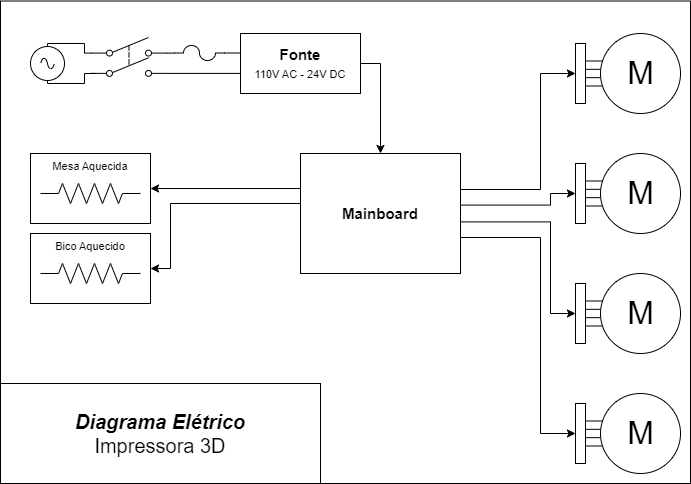

The diagram above was exported from draw.io. Its source (the exported page's mxGraphModel, read from the mxfile embedded in the PNG):
<mxGraphModel dx="1096" dy="774" grid="1" gridSize="10" guides="1" tooltips="1" connect="1" arrows="1" fold="1" page="1" pageScale="1" pageWidth="1169" pageHeight="827" background="none" math="0" shadow="0">
  <root>
    <mxCell id="0" />
    <mxCell id="1" parent="0" />
    <mxCell id="ovp2nsR2_9gHMBmIW2UN-65" value="" style="rounded=0;whiteSpace=wrap;html=1;shadow=0;sketch=0;fontSize=11;fillColor=none;" vertex="1" parent="1">
      <mxGeometry x="10" y="7.5" width="690" height="482.5" as="geometry" />
    </mxCell>
    <mxCell id="ovp2nsR2_9gHMBmIW2UN-13" value="" style="verticalLabelPosition=bottom;shadow=0;dashed=0;align=center;html=1;verticalAlign=top;shape=mxgraph.electrical.transmission.4_line_bus;fontSize=13;fillColor=none;" vertex="1" parent="1">
      <mxGeometry x="585" y="187.5" width="50" height="25" as="geometry" />
    </mxCell>
    <mxCell id="ovp2nsR2_9gHMBmIW2UN-14" value="" style="verticalLabelPosition=bottom;shadow=0;dashed=0;align=center;html=1;verticalAlign=top;shape=mxgraph.electrical.transmission.4_line_bus;fontSize=13;fillColor=none;" vertex="1" parent="1">
      <mxGeometry x="585" y="307.5" width="50" height="25" as="geometry" />
    </mxCell>
    <mxCell id="ovp2nsR2_9gHMBmIW2UN-15" value="" style="verticalLabelPosition=bottom;shadow=0;dashed=0;align=center;html=1;verticalAlign=top;shape=mxgraph.electrical.transmission.4_line_bus;fontSize=13;fillColor=none;" vertex="1" parent="1">
      <mxGeometry x="585" y="427.5" width="50" height="25" as="geometry" />
    </mxCell>
    <mxCell id="ovp2nsR2_9gHMBmIW2UN-3" value="&lt;b style=&quot;font-size: 20px;&quot;&gt;&lt;i&gt;Diagrama Elétrico&lt;br&gt;&lt;/i&gt;&lt;/b&gt;&lt;font style=&quot;font-size: 20px;&quot;&gt;Impressora 3D&lt;/font&gt;" style="rounded=0;whiteSpace=wrap;html=1;fillColor=none;movable=1;resizable=1;rotatable=1;deletable=1;editable=1;connectable=1;" vertex="1" parent="1">
      <mxGeometry x="10" y="390" width="320" height="100" as="geometry" />
    </mxCell>
    <mxCell id="ovp2nsR2_9gHMBmIW2UN-12" value="" style="verticalLabelPosition=bottom;shadow=0;dashed=0;align=center;html=1;verticalAlign=top;shape=mxgraph.electrical.transmission.4_line_bus;fontSize=13;fillColor=none;" vertex="1" parent="1">
      <mxGeometry x="585" y="67.5" width="50" height="25" as="geometry" />
    </mxCell>
    <mxCell id="ovp2nsR2_9gHMBmIW2UN-8" value="M" style="verticalLabelPosition=middle;shadow=0;dashed=0;align=center;html=1;verticalAlign=middle;strokeWidth=1;shape=ellipse;fontSize=32;perimeter=ellipsePerimeter;fillColor=default;" vertex="1" parent="1">
      <mxGeometry x="610" y="40" width="80" height="80" as="geometry" />
    </mxCell>
    <mxCell id="ovp2nsR2_9gHMBmIW2UN-9" value="M" style="verticalLabelPosition=middle;shadow=0;dashed=0;align=center;html=1;verticalAlign=middle;strokeWidth=1;shape=ellipse;fontSize=32;perimeter=ellipsePerimeter;fillColor=default;" vertex="1" parent="1">
      <mxGeometry x="610" y="160" width="80" height="80" as="geometry" />
    </mxCell>
    <mxCell id="ovp2nsR2_9gHMBmIW2UN-10" value="M" style="verticalLabelPosition=middle;shadow=0;dashed=0;align=center;html=1;verticalAlign=middle;strokeWidth=1;shape=ellipse;fontSize=32;perimeter=ellipsePerimeter;fillColor=default;" vertex="1" parent="1">
      <mxGeometry x="610" y="280" width="80" height="80" as="geometry" />
    </mxCell>
    <mxCell id="ovp2nsR2_9gHMBmIW2UN-11" value="M" style="verticalLabelPosition=middle;shadow=0;dashed=0;align=center;html=1;verticalAlign=middle;strokeWidth=1;shape=ellipse;fontSize=32;perimeter=ellipsePerimeter;fillColor=default;" vertex="1" parent="1">
      <mxGeometry x="610" y="400" width="80" height="80" as="geometry" />
    </mxCell>
    <mxCell id="ovp2nsR2_9gHMBmIW2UN-64" style="edgeStyle=orthogonalEdgeStyle;rounded=0;orthogonalLoop=1;jettySize=auto;html=1;entryX=1;entryY=0.7;entryDx=0;entryDy=0;entryPerimeter=0;fontSize=11;endArrow=none;endFill=0;startArrow=classic;startFill=1;" edge="1" parent="1" source="ovp2nsR2_9gHMBmIW2UN-18" target="ovp2nsR2_9gHMBmIW2UN-25">
      <mxGeometry relative="1" as="geometry">
        <Array as="points">
          <mxPoint x="550" y="440" />
          <mxPoint x="550" y="244" />
        </Array>
      </mxGeometry>
    </mxCell>
    <mxCell id="ovp2nsR2_9gHMBmIW2UN-18" value="" style="rounded=0;whiteSpace=wrap;html=1;fontSize=13;fillColor=default;" vertex="1" parent="1">
      <mxGeometry x="585" y="410" width="10" height="60" as="geometry" />
    </mxCell>
    <mxCell id="ovp2nsR2_9gHMBmIW2UN-63" style="edgeStyle=orthogonalEdgeStyle;rounded=0;orthogonalLoop=1;jettySize=auto;html=1;entryX=1;entryY=0.57;entryDx=0;entryDy=0;entryPerimeter=0;fontSize=11;endArrow=none;endFill=0;startArrow=classic;startFill=1;" edge="1" parent="1" source="ovp2nsR2_9gHMBmIW2UN-19" target="ovp2nsR2_9gHMBmIW2UN-25">
      <mxGeometry relative="1" as="geometry">
        <Array as="points">
          <mxPoint x="560" y="320" />
          <mxPoint x="560" y="228" />
        </Array>
      </mxGeometry>
    </mxCell>
    <mxCell id="ovp2nsR2_9gHMBmIW2UN-19" value="" style="rounded=0;whiteSpace=wrap;html=1;fontSize=13;fillColor=default;" vertex="1" parent="1">
      <mxGeometry x="585" y="290" width="10" height="60" as="geometry" />
    </mxCell>
    <mxCell id="ovp2nsR2_9gHMBmIW2UN-33" style="edgeStyle=orthogonalEdgeStyle;rounded=0;orthogonalLoop=1;jettySize=auto;html=1;entryX=1;entryY=0.43;entryDx=0;entryDy=0;entryPerimeter=0;fontSize=15;startArrow=classic;startFill=1;endArrow=none;endFill=0;" edge="1" parent="1" source="ovp2nsR2_9gHMBmIW2UN-20" target="ovp2nsR2_9gHMBmIW2UN-25">
      <mxGeometry relative="1" as="geometry">
        <Array as="points">
          <mxPoint x="560" y="200" />
          <mxPoint x="560" y="212" />
        </Array>
      </mxGeometry>
    </mxCell>
    <mxCell id="ovp2nsR2_9gHMBmIW2UN-20" value="" style="rounded=0;whiteSpace=wrap;html=1;fontSize=13;fillColor=default;" vertex="1" parent="1">
      <mxGeometry x="585" y="170" width="10" height="60" as="geometry" />
    </mxCell>
    <mxCell id="ovp2nsR2_9gHMBmIW2UN-28" style="edgeStyle=orthogonalEdgeStyle;rounded=0;orthogonalLoop=1;jettySize=auto;html=1;entryX=1;entryY=0.3;entryDx=0;entryDy=0;fontSize=15;entryPerimeter=0;startArrow=classic;startFill=1;endArrow=none;endFill=0;" edge="1" parent="1" source="ovp2nsR2_9gHMBmIW2UN-21" target="ovp2nsR2_9gHMBmIW2UN-25">
      <mxGeometry relative="1" as="geometry">
        <mxPoint x="740" y="259.9999999999999" as="targetPoint" />
        <Array as="points">
          <mxPoint x="550" y="80" />
          <mxPoint x="550" y="196" />
        </Array>
      </mxGeometry>
    </mxCell>
    <mxCell id="ovp2nsR2_9gHMBmIW2UN-21" value="" style="rounded=0;whiteSpace=wrap;html=1;fontSize=13;fillColor=default;" vertex="1" parent="1">
      <mxGeometry x="585" y="50" width="10" height="60" as="geometry" />
    </mxCell>
    <mxCell id="ovp2nsR2_9gHMBmIW2UN-61" style="edgeStyle=orthogonalEdgeStyle;rounded=0;orthogonalLoop=1;jettySize=auto;html=1;exitX=0;exitY=0.25;exitDx=0;exitDy=0;exitPerimeter=0;entryX=1;entryY=0.5;entryDx=0;entryDy=0;fontSize=11;endArrow=classic;endFill=1;" edge="1" parent="1" source="ovp2nsR2_9gHMBmIW2UN-25" target="ovp2nsR2_9gHMBmIW2UN-55">
      <mxGeometry relative="1" as="geometry">
        <Array as="points">
          <mxPoint x="310" y="195" />
        </Array>
      </mxGeometry>
    </mxCell>
    <mxCell id="ovp2nsR2_9gHMBmIW2UN-62" style="edgeStyle=orthogonalEdgeStyle;rounded=0;orthogonalLoop=1;jettySize=auto;html=1;entryX=1;entryY=0.5;entryDx=0;entryDy=0;fontSize=11;endArrow=classic;endFill=1;" edge="1" parent="1" source="ovp2nsR2_9gHMBmIW2UN-25" target="ovp2nsR2_9gHMBmIW2UN-57">
      <mxGeometry relative="1" as="geometry">
        <Array as="points">
          <mxPoint x="180" y="210" />
          <mxPoint x="180" y="275" />
        </Array>
      </mxGeometry>
    </mxCell>
    <mxCell id="ovp2nsR2_9gHMBmIW2UN-25" value="&lt;font style=&quot;font-size: 15px;&quot;&gt;&lt;b&gt;Mainboard&lt;/b&gt;&lt;/font&gt;" style="rounded=0;whiteSpace=wrap;html=1;fontSize=13;fillColor=default;shadow=0;points=[[0,0,0,0,0],[0,0.25,0,0,0],[0,0.5,0,0,0],[0,0.75,0,0,0],[0,1,0,0,0],[0.25,0,0,0,0],[0.25,1,0,0,0],[0.5,0,0,0,0],[0.5,1,0,0,0],[0.75,0,0,0,0],[0.75,1,0,0,0],[1,0.3,0,0,0],[1,0.43,0,0,0],[1,0.57,0,0,0],[1,0.7,0,0,0]];" vertex="1" parent="1">
      <mxGeometry x="310" y="160" width="160" height="120" as="geometry" />
    </mxCell>
    <mxCell id="ovp2nsR2_9gHMBmIW2UN-37" style="edgeStyle=orthogonalEdgeStyle;rounded=0;orthogonalLoop=1;jettySize=auto;html=1;exitX=1;exitY=0.4;exitDx=0;exitDy=0;entryX=0;entryY=0.5;entryDx=0;entryDy=0;entryPerimeter=0;fontSize=15;endArrow=none;endFill=0;" edge="1" parent="1" source="ovp2nsR2_9gHMBmIW2UN-34" target="ovp2nsR2_9gHMBmIW2UN-35">
      <mxGeometry relative="1" as="geometry" />
    </mxCell>
    <mxCell id="ovp2nsR2_9gHMBmIW2UN-41" style="edgeStyle=orthogonalEdgeStyle;rounded=0;orthogonalLoop=1;jettySize=auto;html=1;exitX=1;exitY=0.92;exitDx=0;exitDy=0;fontSize=11;endArrow=none;endFill=0;" edge="1" parent="1" source="ovp2nsR2_9gHMBmIW2UN-34">
      <mxGeometry relative="1" as="geometry">
        <mxPoint x="251" y="79.90476190476187" as="targetPoint" />
        <Array as="points">
          <mxPoint x="250" y="80" />
          <mxPoint x="250" y="80" />
        </Array>
      </mxGeometry>
    </mxCell>
    <mxCell id="ovp2nsR2_9gHMBmIW2UN-34" value="" style="pointerEvents=1;verticalLabelPosition=bottom;shadow=0;dashed=0;align=center;html=1;verticalAlign=top;shape=mxgraph.electrical.electro-mechanical.dpst2;elSwitchState=off;rounded=0;sketch=0;fontSize=15;fillColor=default;" vertex="1" parent="1">
      <mxGeometry x="101" y="44" width="75" height="39" as="geometry" />
    </mxCell>
    <mxCell id="ovp2nsR2_9gHMBmIW2UN-40" style="edgeStyle=orthogonalEdgeStyle;rounded=0;orthogonalLoop=1;jettySize=auto;html=1;entryX=0;entryY=0.25;entryDx=0;entryDy=0;fontSize=11;endArrow=none;endFill=0;" edge="1" parent="1" source="ovp2nsR2_9gHMBmIW2UN-35">
      <mxGeometry relative="1" as="geometry">
        <mxPoint x="251" y="59" as="targetPoint" />
      </mxGeometry>
    </mxCell>
    <mxCell id="ovp2nsR2_9gHMBmIW2UN-35" value="" style="pointerEvents=1;verticalLabelPosition=bottom;shadow=0;dashed=0;align=center;html=1;verticalAlign=top;shape=mxgraph.electrical.miscellaneous.fuse_4;rounded=0;sketch=0;fontSize=15;fillColor=default;" vertex="1" parent="1">
      <mxGeometry x="184" y="52" width="50" height="15" as="geometry" />
    </mxCell>
    <mxCell id="ovp2nsR2_9gHMBmIW2UN-48" style="edgeStyle=orthogonalEdgeStyle;rounded=0;orthogonalLoop=1;jettySize=auto;html=1;exitX=1;exitY=0.5;exitDx=0;exitDy=0;entryX=0.5;entryY=0;entryDx=0;entryDy=0;entryPerimeter=0;fontSize=11;endArrow=classic;endFill=1;" edge="1" parent="1" source="ovp2nsR2_9gHMBmIW2UN-39" target="ovp2nsR2_9gHMBmIW2UN-25">
      <mxGeometry relative="1" as="geometry" />
    </mxCell>
    <mxCell id="ovp2nsR2_9gHMBmIW2UN-39" value="&lt;b&gt;Fonte&lt;br&gt;&lt;/b&gt;&lt;font style=&quot;font-size: 11px;&quot;&gt;110V AC - 24V DC&lt;/font&gt;" style="rounded=0;whiteSpace=wrap;html=1;shadow=0;sketch=0;fontSize=15;fillColor=default;" vertex="1" parent="1">
      <mxGeometry x="250" y="40" width="120" height="60" as="geometry" />
    </mxCell>
    <mxCell id="ovp2nsR2_9gHMBmIW2UN-43" style="edgeStyle=orthogonalEdgeStyle;rounded=0;orthogonalLoop=1;jettySize=auto;html=1;exitX=0.5;exitY=1;exitDx=0;exitDy=0;exitPerimeter=0;fontSize=11;endArrow=none;endFill=0;entryX=0;entryY=0.92;entryDx=0;entryDy=0;" edge="1" parent="1" source="ovp2nsR2_9gHMBmIW2UN-42" target="ovp2nsR2_9gHMBmIW2UN-34">
      <mxGeometry relative="1" as="geometry">
        <mxPoint x="100" y="80" as="targetPoint" />
        <Array as="points">
          <mxPoint x="57" y="90" />
          <mxPoint x="94" y="90" />
          <mxPoint x="94" y="80" />
          <mxPoint x="106" y="80" />
        </Array>
      </mxGeometry>
    </mxCell>
    <mxCell id="ovp2nsR2_9gHMBmIW2UN-44" style="edgeStyle=orthogonalEdgeStyle;rounded=0;orthogonalLoop=1;jettySize=auto;html=1;entryX=0;entryY=0.4;entryDx=0;entryDy=0;fontSize=11;endArrow=none;endFill=0;" edge="1" parent="1" source="ovp2nsR2_9gHMBmIW2UN-42" target="ovp2nsR2_9gHMBmIW2UN-34">
      <mxGeometry relative="1" as="geometry">
        <Array as="points">
          <mxPoint x="57" y="50" />
          <mxPoint x="94" y="50" />
          <mxPoint x="94" y="60" />
        </Array>
      </mxGeometry>
    </mxCell>
    <mxCell id="ovp2nsR2_9gHMBmIW2UN-42" value="" style="pointerEvents=1;verticalLabelPosition=bottom;shadow=0;dashed=0;align=center;html=1;verticalAlign=top;shape=mxgraph.electrical.signal_sources.source;aspect=fixed;points=[[0.5,0,0],[1,0.5,0],[0.5,1,0],[0,0.5,0]];elSignalType=ac;rounded=0;sketch=0;fontSize=11;fillColor=default;" vertex="1" parent="1">
      <mxGeometry x="40" y="53" width="34" height="34" as="geometry" />
    </mxCell>
    <mxCell id="ovp2nsR2_9gHMBmIW2UN-59" value="" style="group" vertex="1" connectable="0" parent="1">
      <mxGeometry x="40" y="240" width="120" height="70" as="geometry" />
    </mxCell>
    <mxCell id="ovp2nsR2_9gHMBmIW2UN-57" value="Bico Aquecido" style="rounded=0;whiteSpace=wrap;html=1;shadow=0;sketch=0;fontSize=11;fillColor=default;align=center;horizontal=1;verticalAlign=top;" vertex="1" parent="ovp2nsR2_9gHMBmIW2UN-59">
      <mxGeometry width="120" height="70" as="geometry" />
    </mxCell>
    <mxCell id="ovp2nsR2_9gHMBmIW2UN-58" value="" style="pointerEvents=1;verticalLabelPosition=bottom;shadow=0;dashed=0;align=center;html=1;verticalAlign=top;shape=mxgraph.electrical.resistors.resistor_2;rounded=0;sketch=0;fontSize=11;fillColor=default;" vertex="1" parent="ovp2nsR2_9gHMBmIW2UN-59">
      <mxGeometry x="10" y="30" width="100" height="20" as="geometry" />
    </mxCell>
    <mxCell id="ovp2nsR2_9gHMBmIW2UN-60" value="" style="group" vertex="1" connectable="0" parent="1">
      <mxGeometry x="40" y="160" width="120" height="70" as="geometry" />
    </mxCell>
    <mxCell id="ovp2nsR2_9gHMBmIW2UN-55" value="Mesa Aquecida" style="rounded=0;whiteSpace=wrap;html=1;shadow=0;sketch=0;fontSize=11;fillColor=default;align=center;horizontal=1;verticalAlign=top;" vertex="1" parent="ovp2nsR2_9gHMBmIW2UN-60">
      <mxGeometry width="120" height="70" as="geometry" />
    </mxCell>
    <mxCell id="ovp2nsR2_9gHMBmIW2UN-56" value="" style="pointerEvents=1;verticalLabelPosition=bottom;shadow=0;dashed=0;align=center;html=1;verticalAlign=top;shape=mxgraph.electrical.resistors.resistor_2;rounded=0;sketch=0;fontSize=11;fillColor=default;" vertex="1" parent="ovp2nsR2_9gHMBmIW2UN-60">
      <mxGeometry x="10" y="30" width="100" height="20" as="geometry" />
    </mxCell>
  </root>
</mxGraphModel>